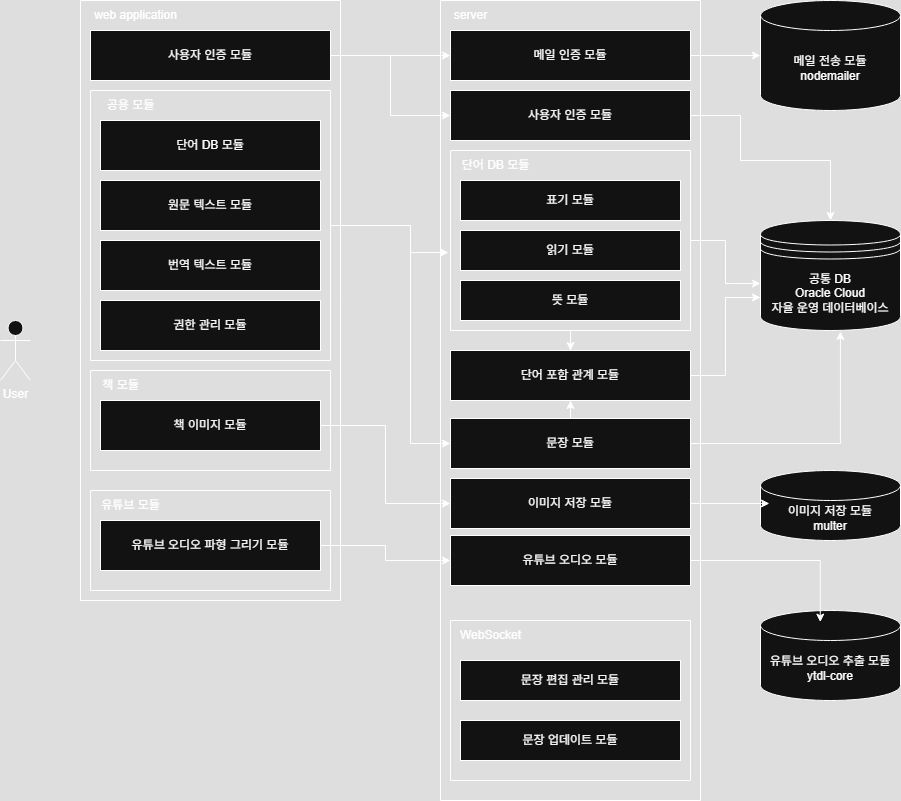

The diagram above was exported from draw.io. Its source (the exported page's mxGraphModel, read from the mxfile embedded in the PNG):
<mxGraphModel dx="1090" dy="911" grid="1" gridSize="10" guides="1" tooltips="1" connect="1" arrows="1" fold="1" page="1" pageScale="1" pageWidth="827" pageHeight="1169" math="0" shadow="0">
  <root>
    <mxCell id="0" />
    <mxCell id="1" parent="0" />
    <mxCell id="ojRNNm7ebM982dNoeaE5-1" value="User" style="shape=umlActor;verticalLabelPosition=bottom;verticalAlign=top;html=1;outlineConnect=0;" parent="1" vertex="1">
      <mxGeometry x="30" y="370" width="30" height="60" as="geometry" />
    </mxCell>
    <mxCell id="ojRNNm7ebM982dNoeaE5-3" value="공통 DB&lt;div&gt;Oracle Cloud&lt;/div&gt;&lt;div&gt;자율 운영 데이터베이스&lt;/div&gt;" style="shape=datastore;whiteSpace=wrap;html=1;" parent="1" vertex="1">
      <mxGeometry x="790" y="270" width="140" height="110" as="geometry" />
    </mxCell>
    <mxCell id="ojRNNm7ebM982dNoeaE5-5" value="" style="swimlane;startSize=0;" parent="1" vertex="1">
      <mxGeometry x="470" y="50" width="260" height="800" as="geometry" />
    </mxCell>
    <mxCell id="ojRNNm7ebM982dNoeaE5-8" value="server" style="text;html=1;align=center;verticalAlign=middle;resizable=0;points=[];autosize=1;strokeColor=none;fillColor=none;" parent="ojRNNm7ebM982dNoeaE5-5" vertex="1">
      <mxGeometry width="60" height="30" as="geometry" />
    </mxCell>
    <mxCell id="ojRNNm7ebM982dNoeaE5-38" value="사용자 인증 모듈" style="rounded=0;whiteSpace=wrap;html=1;" parent="ojRNNm7ebM982dNoeaE5-5" vertex="1">
      <mxGeometry x="10" y="90" width="240" height="50" as="geometry" />
    </mxCell>
    <mxCell id="ojRNNm7ebM982dNoeaE5-39" value="메일 인증 모듈" style="rounded=0;whiteSpace=wrap;html=1;" parent="ojRNNm7ebM982dNoeaE5-5" vertex="1">
      <mxGeometry x="10" y="30" width="240" height="50" as="geometry" />
    </mxCell>
    <mxCell id="ojRNNm7ebM982dNoeaE5-63" style="edgeStyle=orthogonalEdgeStyle;rounded=0;orthogonalLoop=1;jettySize=auto;html=1;exitX=0.5;exitY=0;exitDx=0;exitDy=0;" parent="ojRNNm7ebM982dNoeaE5-5" source="ojRNNm7ebM982dNoeaE5-43" target="ojRNNm7ebM982dNoeaE5-49" edge="1">
      <mxGeometry relative="1" as="geometry" />
    </mxCell>
    <mxCell id="ojRNNm7ebM982dNoeaE5-43" value="문장 모듈" style="rounded=0;whiteSpace=wrap;html=1;" parent="ojRNNm7ebM982dNoeaE5-5" vertex="1">
      <mxGeometry x="10" y="418" width="240" height="50" as="geometry" />
    </mxCell>
    <mxCell id="ojRNNm7ebM982dNoeaE5-44" value="이미지 저장 모듈" style="rounded=0;whiteSpace=wrap;html=1;" parent="ojRNNm7ebM982dNoeaE5-5" vertex="1">
      <mxGeometry x="10" y="478" width="240" height="50" as="geometry" />
    </mxCell>
    <mxCell id="ojRNNm7ebM982dNoeaE5-45" value="유튜브 오디오 모듈" style="rounded=0;whiteSpace=wrap;html=1;" parent="ojRNNm7ebM982dNoeaE5-5" vertex="1">
      <mxGeometry x="10" y="535" width="240" height="50" as="geometry" />
    </mxCell>
    <mxCell id="ojRNNm7ebM982dNoeaE5-62" style="edgeStyle=orthogonalEdgeStyle;rounded=0;orthogonalLoop=1;jettySize=auto;html=1;" parent="ojRNNm7ebM982dNoeaE5-5" source="ojRNNm7ebM982dNoeaE5-46" target="ojRNNm7ebM982dNoeaE5-49" edge="1">
      <mxGeometry relative="1" as="geometry" />
    </mxCell>
    <mxCell id="ojRNNm7ebM982dNoeaE5-46" value="" style="swimlane;startSize=0;" parent="ojRNNm7ebM982dNoeaE5-5" vertex="1">
      <mxGeometry x="10" y="150" width="240" height="180" as="geometry" />
    </mxCell>
    <mxCell id="ojRNNm7ebM982dNoeaE5-47" value="단어 DB 모듈" style="text;html=1;align=center;verticalAlign=middle;resizable=0;points=[];autosize=1;strokeColor=none;fillColor=none;" parent="ojRNNm7ebM982dNoeaE5-46" vertex="1">
      <mxGeometry width="90" height="30" as="geometry" />
    </mxCell>
    <mxCell id="ojRNNm7ebM982dNoeaE5-48" value="표기 모듈" style="rounded=0;whiteSpace=wrap;html=1;" parent="ojRNNm7ebM982dNoeaE5-46" vertex="1">
      <mxGeometry x="10" y="30" width="220" height="40" as="geometry" />
    </mxCell>
    <mxCell id="ojRNNm7ebM982dNoeaE5-53" value="읽기 모듈" style="rounded=0;whiteSpace=wrap;html=1;" parent="ojRNNm7ebM982dNoeaE5-46" vertex="1">
      <mxGeometry x="10" y="80" width="220" height="40" as="geometry" />
    </mxCell>
    <mxCell id="ojRNNm7ebM982dNoeaE5-54" value="뜻 모듈" style="rounded=0;whiteSpace=wrap;html=1;" parent="ojRNNm7ebM982dNoeaE5-46" vertex="1">
      <mxGeometry x="10" y="130" width="220" height="40" as="geometry" />
    </mxCell>
    <mxCell id="ojRNNm7ebM982dNoeaE5-49" value="단어 포함 관계 모듈" style="rounded=0;whiteSpace=wrap;html=1;" parent="ojRNNm7ebM982dNoeaE5-5" vertex="1">
      <mxGeometry x="10" y="350" width="240" height="50" as="geometry" />
    </mxCell>
    <mxCell id="z4KiwCBlfz7QL3fSeqjM-2" value="" style="swimlane;startSize=0;" vertex="1" parent="ojRNNm7ebM982dNoeaE5-5">
      <mxGeometry x="10" y="620" width="240" height="160" as="geometry" />
    </mxCell>
    <mxCell id="z4KiwCBlfz7QL3fSeqjM-3" value="WebSocket" style="text;html=1;align=center;verticalAlign=middle;resizable=0;points=[];autosize=1;strokeColor=none;fillColor=none;" vertex="1" parent="z4KiwCBlfz7QL3fSeqjM-2">
      <mxGeometry width="80" height="30" as="geometry" />
    </mxCell>
    <mxCell id="z4KiwCBlfz7QL3fSeqjM-5" value="문장 업데이트 모듈" style="rounded=0;whiteSpace=wrap;html=1;" vertex="1" parent="z4KiwCBlfz7QL3fSeqjM-2">
      <mxGeometry x="10" y="100" width="220" height="40" as="geometry" />
    </mxCell>
    <mxCell id="z4KiwCBlfz7QL3fSeqjM-6" value="문장 편집 관리 모듈" style="rounded=0;whiteSpace=wrap;html=1;" vertex="1" parent="z4KiwCBlfz7QL3fSeqjM-2">
      <mxGeometry x="10" y="40" width="220" height="40" as="geometry" />
    </mxCell>
    <mxCell id="ojRNNm7ebM982dNoeaE5-6" value="" style="swimlane;startSize=0;" parent="1" vertex="1">
      <mxGeometry x="110" y="50" width="260" height="600" as="geometry" />
    </mxCell>
    <mxCell id="ojRNNm7ebM982dNoeaE5-7" value="web application" style="text;html=1;align=center;verticalAlign=middle;resizable=0;points=[];autosize=1;strokeColor=none;fillColor=none;" parent="ojRNNm7ebM982dNoeaE5-6" vertex="1">
      <mxGeometry width="110" height="30" as="geometry" />
    </mxCell>
    <mxCell id="ojRNNm7ebM982dNoeaE5-10" value="사용자 인증 모듈" style="rounded=0;whiteSpace=wrap;html=1;" parent="ojRNNm7ebM982dNoeaE5-6" vertex="1">
      <mxGeometry x="10" y="30" width="240" height="50" as="geometry" />
    </mxCell>
    <mxCell id="ojRNNm7ebM982dNoeaE5-25" value="" style="swimlane;startSize=0;" parent="ojRNNm7ebM982dNoeaE5-6" vertex="1">
      <mxGeometry x="10" y="490" width="240" height="100" as="geometry" />
    </mxCell>
    <mxCell id="ojRNNm7ebM982dNoeaE5-26" value="유튜브 모듈" style="text;html=1;align=center;verticalAlign=middle;resizable=0;points=[];autosize=1;strokeColor=none;fillColor=none;" parent="ojRNNm7ebM982dNoeaE5-25" vertex="1">
      <mxGeometry width="80" height="30" as="geometry" />
    </mxCell>
    <mxCell id="ojRNNm7ebM982dNoeaE5-24" value="유튜브 오디오 파형 그리기 모듈" style="rounded=0;whiteSpace=wrap;html=1;" parent="ojRNNm7ebM982dNoeaE5-25" vertex="1">
      <mxGeometry x="10" y="30" width="220" height="50" as="geometry" />
    </mxCell>
    <mxCell id="ojRNNm7ebM982dNoeaE5-16" value="" style="swimlane;startSize=0;" parent="ojRNNm7ebM982dNoeaE5-6" vertex="1">
      <mxGeometry x="10" y="90" width="240" height="270" as="geometry" />
    </mxCell>
    <mxCell id="ojRNNm7ebM982dNoeaE5-18" value="공용 모듈" style="text;html=1;align=center;verticalAlign=middle;resizable=0;points=[];autosize=1;strokeColor=none;fillColor=none;" parent="ojRNNm7ebM982dNoeaE5-16" vertex="1">
      <mxGeometry x="5" width="70" height="30" as="geometry" />
    </mxCell>
    <mxCell id="ojRNNm7ebM982dNoeaE5-17" value="단어 DB 모듈" style="rounded=0;whiteSpace=wrap;html=1;" parent="ojRNNm7ebM982dNoeaE5-16" vertex="1">
      <mxGeometry x="10" y="30" width="220" height="50" as="geometry" />
    </mxCell>
    <mxCell id="ojRNNm7ebM982dNoeaE5-27" value="원문 텍스트 모듈" style="rounded=0;whiteSpace=wrap;html=1;" parent="ojRNNm7ebM982dNoeaE5-16" vertex="1">
      <mxGeometry x="10" y="90" width="220" height="50" as="geometry" />
    </mxCell>
    <mxCell id="ojRNNm7ebM982dNoeaE5-30" value="번역 텍스트 모듈" style="rounded=0;whiteSpace=wrap;html=1;" parent="ojRNNm7ebM982dNoeaE5-16" vertex="1">
      <mxGeometry x="10" y="150" width="220" height="50" as="geometry" />
    </mxCell>
    <mxCell id="ojRNNm7ebM982dNoeaE5-31" value="권한 관리 모듈" style="rounded=0;whiteSpace=wrap;html=1;" parent="ojRNNm7ebM982dNoeaE5-16" vertex="1">
      <mxGeometry x="10" y="210" width="220" height="50" as="geometry" />
    </mxCell>
    <mxCell id="ojRNNm7ebM982dNoeaE5-34" value="" style="swimlane;startSize=0;" parent="ojRNNm7ebM982dNoeaE5-6" vertex="1">
      <mxGeometry x="10" y="370" width="240" height="100" as="geometry" />
    </mxCell>
    <mxCell id="ojRNNm7ebM982dNoeaE5-35" value="책 모듈" style="text;html=1;align=center;verticalAlign=middle;resizable=0;points=[];autosize=1;strokeColor=none;fillColor=none;" parent="ojRNNm7ebM982dNoeaE5-34" vertex="1">
      <mxGeometry width="60" height="30" as="geometry" />
    </mxCell>
    <mxCell id="ojRNNm7ebM982dNoeaE5-36" value="책 이미지 모듈" style="rounded=0;whiteSpace=wrap;html=1;" parent="ojRNNm7ebM982dNoeaE5-34" vertex="1">
      <mxGeometry x="10" y="30" width="220" height="50" as="geometry" />
    </mxCell>
    <mxCell id="ojRNNm7ebM982dNoeaE5-20" value="&lt;div&gt;유튜브 오디오 추출 모듈&lt;/div&gt;ytdl-core" style="shape=cylinder3;whiteSpace=wrap;html=1;boundedLbl=1;backgroundOutline=1;size=15;" parent="1" vertex="1">
      <mxGeometry x="790" y="660" width="140" height="90" as="geometry" />
    </mxCell>
    <mxCell id="ojRNNm7ebM982dNoeaE5-22" value="&lt;div&gt;메일 전송 모듈&lt;/div&gt;nodemailer" style="shape=cylinder3;whiteSpace=wrap;html=1;boundedLbl=1;backgroundOutline=1;size=15;" parent="1" vertex="1">
      <mxGeometry x="790" y="50" width="140" height="110" as="geometry" />
    </mxCell>
    <mxCell id="ojRNNm7ebM982dNoeaE5-23" value="&lt;div&gt;이미지 저장 모듈&lt;/div&gt;multer" style="shape=cylinder3;whiteSpace=wrap;html=1;boundedLbl=1;backgroundOutline=1;size=15;" parent="1" vertex="1">
      <mxGeometry x="790" y="520" width="140" height="70" as="geometry" />
    </mxCell>
    <mxCell id="ojRNNm7ebM982dNoeaE5-40" style="edgeStyle=orthogonalEdgeStyle;rounded=0;orthogonalLoop=1;jettySize=auto;html=1;" parent="1" source="ojRNNm7ebM982dNoeaE5-39" target="ojRNNm7ebM982dNoeaE5-22" edge="1">
      <mxGeometry relative="1" as="geometry" />
    </mxCell>
    <mxCell id="ojRNNm7ebM982dNoeaE5-41" style="edgeStyle=orthogonalEdgeStyle;rounded=0;orthogonalLoop=1;jettySize=auto;html=1;entryX=0.5;entryY=0;entryDx=0;entryDy=0;" parent="1" source="ojRNNm7ebM982dNoeaE5-38" target="ojRNNm7ebM982dNoeaE5-3" edge="1">
      <mxGeometry relative="1" as="geometry">
        <mxPoint x="800" y="230" as="targetPoint" />
        <Array as="points">
          <mxPoint x="770" y="165" />
          <mxPoint x="770" y="210" />
          <mxPoint x="860" y="210" />
        </Array>
      </mxGeometry>
    </mxCell>
    <mxCell id="ojRNNm7ebM982dNoeaE5-55" style="edgeStyle=orthogonalEdgeStyle;rounded=0;orthogonalLoop=1;jettySize=auto;html=1;entryX=0;entryY=0.573;entryDx=0;entryDy=0;entryPerimeter=0;" parent="1" source="ojRNNm7ebM982dNoeaE5-46" target="ojRNNm7ebM982dNoeaE5-3" edge="1">
      <mxGeometry relative="1" as="geometry" />
    </mxCell>
    <mxCell id="ojRNNm7ebM982dNoeaE5-58" style="edgeStyle=orthogonalEdgeStyle;rounded=0;orthogonalLoop=1;jettySize=auto;html=1;entryX=0;entryY=0.7;entryDx=0;entryDy=0;" parent="1" source="ojRNNm7ebM982dNoeaE5-49" target="ojRNNm7ebM982dNoeaE5-3" edge="1">
      <mxGeometry relative="1" as="geometry" />
    </mxCell>
    <mxCell id="ojRNNm7ebM982dNoeaE5-60" style="edgeStyle=orthogonalEdgeStyle;rounded=0;orthogonalLoop=1;jettySize=auto;html=1;entryX=0.427;entryY=0.129;entryDx=0;entryDy=0;entryPerimeter=0;" parent="1" source="ojRNNm7ebM982dNoeaE5-45" target="ojRNNm7ebM982dNoeaE5-20" edge="1">
      <mxGeometry relative="1" as="geometry" />
    </mxCell>
    <mxCell id="ojRNNm7ebM982dNoeaE5-64" style="edgeStyle=orthogonalEdgeStyle;rounded=0;orthogonalLoop=1;jettySize=auto;html=1;entryX=0;entryY=0.5;entryDx=0;entryDy=0;" parent="1" source="ojRNNm7ebM982dNoeaE5-36" target="ojRNNm7ebM982dNoeaE5-44" edge="1">
      <mxGeometry relative="1" as="geometry" />
    </mxCell>
    <mxCell id="ojRNNm7ebM982dNoeaE5-65" style="edgeStyle=orthogonalEdgeStyle;rounded=0;orthogonalLoop=1;jettySize=auto;html=1;" parent="1" source="ojRNNm7ebM982dNoeaE5-24" target="ojRNNm7ebM982dNoeaE5-45" edge="1">
      <mxGeometry relative="1" as="geometry" />
    </mxCell>
    <mxCell id="ojRNNm7ebM982dNoeaE5-66" style="edgeStyle=orthogonalEdgeStyle;rounded=0;orthogonalLoop=1;jettySize=auto;html=1;entryX=-0.008;entryY=0.567;entryDx=0;entryDy=0;entryPerimeter=0;" parent="1" source="ojRNNm7ebM982dNoeaE5-16" target="ojRNNm7ebM982dNoeaE5-46" edge="1">
      <mxGeometry relative="1" as="geometry">
        <Array as="points">
          <mxPoint x="440" y="275" />
          <mxPoint x="440" y="302" />
        </Array>
      </mxGeometry>
    </mxCell>
    <mxCell id="ojRNNm7ebM982dNoeaE5-67" style="edgeStyle=orthogonalEdgeStyle;rounded=0;orthogonalLoop=1;jettySize=auto;html=1;exitX=1;exitY=0.5;exitDx=0;exitDy=0;entryX=0;entryY=0.5;entryDx=0;entryDy=0;" parent="1" source="ojRNNm7ebM982dNoeaE5-16" target="ojRNNm7ebM982dNoeaE5-43" edge="1">
      <mxGeometry relative="1" as="geometry">
        <Array as="points">
          <mxPoint x="440" y="275" />
          <mxPoint x="440" y="493" />
        </Array>
      </mxGeometry>
    </mxCell>
    <mxCell id="ojRNNm7ebM982dNoeaE5-68" style="edgeStyle=orthogonalEdgeStyle;rounded=0;orthogonalLoop=1;jettySize=auto;html=1;entryX=0;entryY=0.5;entryDx=0;entryDy=0;" parent="1" source="ojRNNm7ebM982dNoeaE5-10" target="ojRNNm7ebM982dNoeaE5-38" edge="1">
      <mxGeometry relative="1" as="geometry" />
    </mxCell>
    <mxCell id="ojRNNm7ebM982dNoeaE5-69" style="edgeStyle=orthogonalEdgeStyle;rounded=0;orthogonalLoop=1;jettySize=auto;html=1;entryX=0;entryY=0.5;entryDx=0;entryDy=0;" parent="1" source="ojRNNm7ebM982dNoeaE5-10" target="ojRNNm7ebM982dNoeaE5-39" edge="1">
      <mxGeometry relative="1" as="geometry" />
    </mxCell>
    <mxCell id="ojRNNm7ebM982dNoeaE5-70" style="edgeStyle=orthogonalEdgeStyle;rounded=0;orthogonalLoop=1;jettySize=auto;html=1;entryX=0.571;entryY=1.009;entryDx=0;entryDy=0;entryPerimeter=0;" parent="1" source="ojRNNm7ebM982dNoeaE5-43" target="ojRNNm7ebM982dNoeaE5-3" edge="1">
      <mxGeometry relative="1" as="geometry" />
    </mxCell>
    <mxCell id="ojRNNm7ebM982dNoeaE5-71" style="edgeStyle=orthogonalEdgeStyle;rounded=0;orthogonalLoop=1;jettySize=auto;html=1;entryX=0.064;entryY=0.471;entryDx=0;entryDy=0;entryPerimeter=0;" parent="1" source="ojRNNm7ebM982dNoeaE5-44" target="ojRNNm7ebM982dNoeaE5-23" edge="1">
      <mxGeometry relative="1" as="geometry" />
    </mxCell>
  </root>
</mxGraphModel>